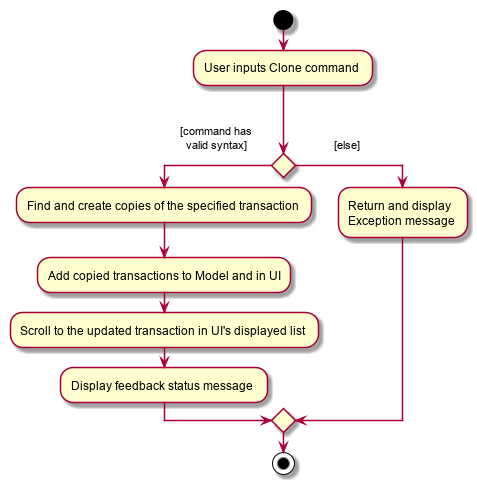

The diagram above was rendered by PlantUML. Its source (embedded in the PNG):
@startuml
start
:User inputs Clone command;


if () then (

[command has       
  valid syntax]
)
    :Find and create copies of the specified transaction;
    :Add copied transactions to Model and in UI;
    :Scroll to the updated transaction in UI's displayed list;
    :Display feedback status message;
else(             [else]
)
    :Return and display
    Exception message;
endif
stop
@enduml